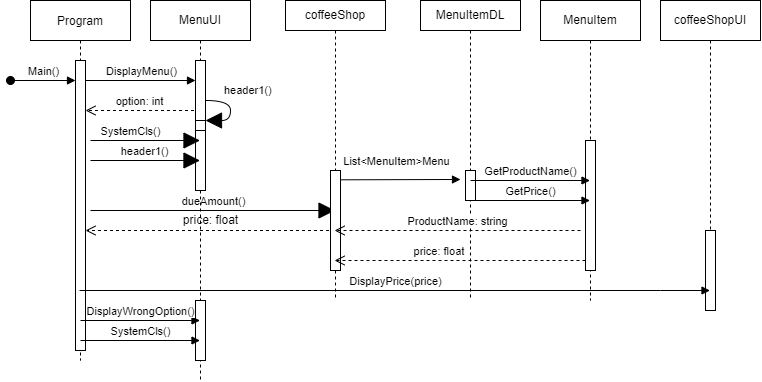

The diagram above was exported from draw.io. Its source (the exported page's mxGraphModel, read from the mxfile embedded in the PNG):
<mxGraphModel dx="746" dy="337" grid="1" gridSize="10" guides="1" tooltips="1" connect="1" arrows="1" fold="1" page="1" pageScale="1" pageWidth="850" pageHeight="1100" math="0" shadow="0">
  <root>
    <mxCell id="0" />
    <mxCell id="1" parent="0" />
    <mxCell id="iwVQgb3z67e_tZbIpaqQ-1" value="Program" style="shape=umlLifeline;perimeter=lifelinePerimeter;container=1;collapsible=0;recursiveResize=0;rounded=0;shadow=0;strokeWidth=1;" vertex="1" parent="1">
      <mxGeometry x="70" y="70" width="100" height="360" as="geometry" />
    </mxCell>
    <mxCell id="iwVQgb3z67e_tZbIpaqQ-2" value="Main()" style="html=1;verticalAlign=bottom;startArrow=oval;startFill=1;endArrow=block;startSize=8;rounded=0;" edge="1" parent="iwVQgb3z67e_tZbIpaqQ-1" target="iwVQgb3z67e_tZbIpaqQ-3">
      <mxGeometry width="60" relative="1" as="geometry">
        <mxPoint x="-20" y="80" as="sourcePoint" />
        <mxPoint x="40" y="80" as="targetPoint" />
      </mxGeometry>
    </mxCell>
    <mxCell id="iwVQgb3z67e_tZbIpaqQ-3" value="" style="html=1;points=[];perimeter=orthogonalPerimeter;" vertex="1" parent="iwVQgb3z67e_tZbIpaqQ-1">
      <mxGeometry x="45" y="60" width="10" height="290" as="geometry" />
    </mxCell>
    <mxCell id="iwVQgb3z67e_tZbIpaqQ-4" value="DisplayMenu()" style="html=1;verticalAlign=bottom;endArrow=block;rounded=0;" edge="1" parent="iwVQgb3z67e_tZbIpaqQ-1" target="iwVQgb3z67e_tZbIpaqQ-9">
      <mxGeometry width="80" relative="1" as="geometry">
        <mxPoint x="55" y="80" as="sourcePoint" />
        <mxPoint x="135" y="80" as="targetPoint" />
      </mxGeometry>
    </mxCell>
    <mxCell id="iwVQgb3z67e_tZbIpaqQ-5" value="option: int" style="html=1;verticalAlign=bottom;endArrow=open;dashed=1;endSize=8;rounded=0;" edge="1" parent="iwVQgb3z67e_tZbIpaqQ-1" source="iwVQgb3z67e_tZbIpaqQ-8">
      <mxGeometry x="0.0393" relative="1" as="geometry">
        <mxPoint x="135" y="110" as="sourcePoint" />
        <mxPoint x="55" y="110" as="targetPoint" />
        <mxPoint as="offset" />
      </mxGeometry>
    </mxCell>
    <mxCell id="iwVQgb3z67e_tZbIpaqQ-6" value="dueAmount()" style="html=1;verticalAlign=bottom;endArrow=block;rounded=0;startSize=14;endSize=14;sourcePerimeterSpacing=8;targetPerimeterSpacing=8;curved=1;" edge="1" parent="iwVQgb3z67e_tZbIpaqQ-1">
      <mxGeometry width="80" relative="1" as="geometry">
        <mxPoint x="60" y="210" as="sourcePoint" />
        <mxPoint x="304.5" y="210" as="targetPoint" />
      </mxGeometry>
    </mxCell>
    <mxCell id="iwVQgb3z67e_tZbIpaqQ-7" value="" style="html=1;verticalAlign=bottom;endArrow=open;dashed=1;endSize=8;rounded=0;" edge="1" parent="iwVQgb3z67e_tZbIpaqQ-1">
      <mxGeometry x="-0.3226" y="70" relative="1" as="geometry">
        <mxPoint x="304.5" y="230" as="sourcePoint" />
        <mxPoint x="55" y="230" as="targetPoint" />
        <mxPoint as="offset" />
      </mxGeometry>
    </mxCell>
    <mxCell id="iwVQgb3z67e_tZbIpaqQ-8" value="MenuUI" style="shape=umlLifeline;perimeter=lifelinePerimeter;whiteSpace=wrap;html=1;container=1;collapsible=0;recursiveResize=0;outlineConnect=0;" vertex="1" parent="1">
      <mxGeometry x="190" y="70" width="100" height="380" as="geometry" />
    </mxCell>
    <mxCell id="iwVQgb3z67e_tZbIpaqQ-9" value="" style="html=1;points=[];perimeter=orthogonalPerimeter;" vertex="1" parent="iwVQgb3z67e_tZbIpaqQ-8">
      <mxGeometry x="45" y="60" width="10" height="130" as="geometry" />
    </mxCell>
    <mxCell id="iwVQgb3z67e_tZbIpaqQ-10" value="" style="html=1;points=[];perimeter=orthogonalPerimeter;hachureGap=4;" vertex="1" parent="iwVQgb3z67e_tZbIpaqQ-8">
      <mxGeometry x="45" y="120" width="10" height="10" as="geometry" />
    </mxCell>
    <mxCell id="iwVQgb3z67e_tZbIpaqQ-11" value="header1()" style="edgeStyle=orthogonalEdgeStyle;html=1;align=left;spacingLeft=2;endArrow=block;rounded=0;entryX=1;entryY=0;startSize=14;endSize=14;sourcePerimeterSpacing=8;targetPerimeterSpacing=8;curved=1;" edge="1" parent="iwVQgb3z67e_tZbIpaqQ-8" target="iwVQgb3z67e_tZbIpaqQ-10">
      <mxGeometry x="-0.5714" y="10" relative="1" as="geometry">
        <mxPoint x="55" y="100" as="sourcePoint" />
        <Array as="points">
          <mxPoint x="80" y="100" />
        </Array>
        <mxPoint x="-1" as="offset" />
      </mxGeometry>
    </mxCell>
    <mxCell id="iwVQgb3z67e_tZbIpaqQ-12" value="SystemCls()" style="html=1;verticalAlign=bottom;endArrow=block;rounded=0;startSize=14;endSize=14;sourcePerimeterSpacing=8;targetPerimeterSpacing=8;curved=1;" edge="1" parent="iwVQgb3z67e_tZbIpaqQ-8" target="iwVQgb3z67e_tZbIpaqQ-8">
      <mxGeometry x="-0.2694" width="80" relative="1" as="geometry">
        <mxPoint x="-60" y="140" as="sourcePoint" />
        <mxPoint x="20" y="130" as="targetPoint" />
        <mxPoint as="offset" />
      </mxGeometry>
    </mxCell>
    <mxCell id="iwVQgb3z67e_tZbIpaqQ-35" value="" style="html=1;points=[];perimeter=orthogonalPerimeter;" vertex="1" parent="iwVQgb3z67e_tZbIpaqQ-8">
      <mxGeometry x="45" y="300" width="10" height="60" as="geometry" />
    </mxCell>
    <mxCell id="iwVQgb3z67e_tZbIpaqQ-17" value="header1()" style="html=1;verticalAlign=bottom;endArrow=block;rounded=0;startSize=14;endSize=14;sourcePerimeterSpacing=8;targetPerimeterSpacing=8;curved=1;" edge="1" parent="1" target="iwVQgb3z67e_tZbIpaqQ-8">
      <mxGeometry width="80" relative="1" as="geometry">
        <mxPoint x="130" y="230" as="sourcePoint" />
        <mxPoint x="210" y="230" as="targetPoint" />
      </mxGeometry>
    </mxCell>
    <mxCell id="iwVQgb3z67e_tZbIpaqQ-18" value="coffeeShop" style="shape=umlLifeline;perimeter=lifelinePerimeter;whiteSpace=wrap;html=1;container=1;collapsible=0;recursiveResize=0;outlineConnect=0;size=30;" vertex="1" parent="1">
      <mxGeometry x="325" y="70" width="100" height="300" as="geometry" />
    </mxCell>
    <mxCell id="iwVQgb3z67e_tZbIpaqQ-19" value="" style="html=1;points=[];perimeter=orthogonalPerimeter;" vertex="1" parent="iwVQgb3z67e_tZbIpaqQ-18">
      <mxGeometry x="45" y="170" width="10" height="100" as="geometry" />
    </mxCell>
    <mxCell id="iwVQgb3z67e_tZbIpaqQ-23" value="List&amp;lt;MenuItem&amp;gt;Menu" style="html=1;verticalAlign=bottom;endArrow=block;rounded=0;" edge="1" parent="iwVQgb3z67e_tZbIpaqQ-18">
      <mxGeometry x="-0.0734" y="9" width="80" relative="1" as="geometry">
        <mxPoint x="55" y="179.29" as="sourcePoint" />
        <mxPoint x="175" y="179" as="targetPoint" />
        <mxPoint as="offset" />
      </mxGeometry>
    </mxCell>
    <mxCell id="iwVQgb3z67e_tZbIpaqQ-21" value="MenuItemDL" style="shape=umlLifeline;perimeter=lifelinePerimeter;whiteSpace=wrap;html=1;container=1;collapsible=0;recursiveResize=0;outlineConnect=0;size=30;" vertex="1" parent="1">
      <mxGeometry x="460" y="70" width="100" height="300" as="geometry" />
    </mxCell>
    <mxCell id="iwVQgb3z67e_tZbIpaqQ-22" value="" style="html=1;points=[];perimeter=orthogonalPerimeter;" vertex="1" parent="iwVQgb3z67e_tZbIpaqQ-21">
      <mxGeometry x="45" y="170" width="10" height="30" as="geometry" />
    </mxCell>
    <mxCell id="iwVQgb3z67e_tZbIpaqQ-24" value="MenuItem" style="shape=umlLifeline;perimeter=lifelinePerimeter;whiteSpace=wrap;html=1;container=1;collapsible=0;recursiveResize=0;outlineConnect=0;" vertex="1" parent="1">
      <mxGeometry x="580" y="70" width="100" height="300" as="geometry" />
    </mxCell>
    <mxCell id="iwVQgb3z67e_tZbIpaqQ-25" value="" style="html=1;points=[];perimeter=orthogonalPerimeter;" vertex="1" parent="iwVQgb3z67e_tZbIpaqQ-24">
      <mxGeometry x="45" y="140" width="10" height="130" as="geometry" />
    </mxCell>
    <mxCell id="iwVQgb3z67e_tZbIpaqQ-29" value="price: float&amp;nbsp;" style="html=1;verticalAlign=bottom;endArrow=open;dashed=1;endSize=8;rounded=0;" edge="1" parent="iwVQgb3z67e_tZbIpaqQ-24" target="iwVQgb3z67e_tZbIpaqQ-18">
      <mxGeometry x="0.1557" relative="1" as="geometry">
        <mxPoint x="45" y="260" as="sourcePoint" />
        <mxPoint x="-35" y="260" as="targetPoint" />
        <mxPoint x="-1" as="offset" />
      </mxGeometry>
    </mxCell>
    <mxCell id="iwVQgb3z67e_tZbIpaqQ-26" value="GetProductName()" style="html=1;verticalAlign=bottom;endArrow=block;rounded=0;" edge="1" parent="1" target="iwVQgb3z67e_tZbIpaqQ-24">
      <mxGeometry width="80" relative="1" as="geometry">
        <mxPoint x="510" y="250" as="sourcePoint" />
        <mxPoint x="590" y="250" as="targetPoint" />
      </mxGeometry>
    </mxCell>
    <mxCell id="iwVQgb3z67e_tZbIpaqQ-27" value="GetPrice()" style="html=1;verticalAlign=bottom;endArrow=block;rounded=0;" edge="1" parent="1" target="iwVQgb3z67e_tZbIpaqQ-24">
      <mxGeometry width="80" relative="1" as="geometry">
        <mxPoint x="510" y="270" as="sourcePoint" />
        <mxPoint x="590" y="270" as="targetPoint" />
      </mxGeometry>
    </mxCell>
    <mxCell id="iwVQgb3z67e_tZbIpaqQ-28" value="ProductName: string" style="html=1;verticalAlign=bottom;endArrow=open;dashed=1;endSize=8;rounded=0;" edge="1" parent="1" target="iwVQgb3z67e_tZbIpaqQ-18">
      <mxGeometry relative="1" as="geometry">
        <mxPoint x="620" y="300" as="sourcePoint" />
        <mxPoint x="540" y="300" as="targetPoint" />
      </mxGeometry>
    </mxCell>
    <mxCell id="iwVQgb3z67e_tZbIpaqQ-30" value="price: float" style="text;html=1;align=center;verticalAlign=middle;resizable=0;points=[];autosize=1;strokeColor=none;fillColor=none;" vertex="1" parent="1">
      <mxGeometry x="215" y="280" width="70" height="20" as="geometry" />
    </mxCell>
    <mxCell id="iwVQgb3z67e_tZbIpaqQ-31" value="coffeeShopUI" style="shape=umlLifeline;perimeter=lifelinePerimeter;whiteSpace=wrap;html=1;container=1;collapsible=0;recursiveResize=0;outlineConnect=0;" vertex="1" parent="1">
      <mxGeometry x="700" y="70" width="100" height="310" as="geometry" />
    </mxCell>
    <mxCell id="iwVQgb3z67e_tZbIpaqQ-32" value="" style="html=1;points=[];perimeter=orthogonalPerimeter;" vertex="1" parent="iwVQgb3z67e_tZbIpaqQ-31">
      <mxGeometry x="45" y="230" width="10" height="80" as="geometry" />
    </mxCell>
    <mxCell id="iwVQgb3z67e_tZbIpaqQ-33" value="DisplayPrice(price)" style="html=1;verticalAlign=bottom;endArrow=block;rounded=0;" edge="1" parent="1" source="iwVQgb3z67e_tZbIpaqQ-1" target="iwVQgb3z67e_tZbIpaqQ-31">
      <mxGeometry width="80" relative="1" as="geometry">
        <mxPoint x="370" y="320" as="sourcePoint" />
        <mxPoint x="490" y="400" as="targetPoint" />
        <Array as="points">
          <mxPoint x="700" y="360" />
        </Array>
      </mxGeometry>
    </mxCell>
    <mxCell id="iwVQgb3z67e_tZbIpaqQ-36" value="DisplayWrongOption()" style="html=1;verticalAlign=bottom;endArrow=block;rounded=0;" edge="1" parent="1" target="iwVQgb3z67e_tZbIpaqQ-8">
      <mxGeometry width="80" relative="1" as="geometry">
        <mxPoint x="120" y="390" as="sourcePoint" />
        <mxPoint x="200" y="390" as="targetPoint" />
      </mxGeometry>
    </mxCell>
    <mxCell id="iwVQgb3z67e_tZbIpaqQ-37" value="SystemCls()" style="html=1;verticalAlign=bottom;endArrow=block;rounded=0;" edge="1" parent="1" target="iwVQgb3z67e_tZbIpaqQ-8">
      <mxGeometry width="80" relative="1" as="geometry">
        <mxPoint x="120" y="410" as="sourcePoint" />
        <mxPoint x="200" y="410" as="targetPoint" />
      </mxGeometry>
    </mxCell>
  </root>
</mxGraphModel>